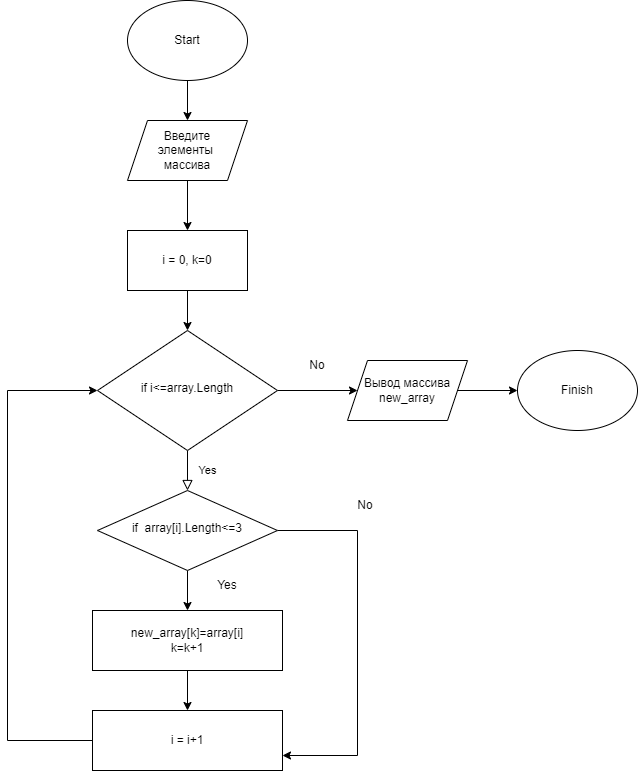

The diagram above was exported from draw.io. Its source (the exported page's mxGraphModel, read from the mxfile embedded in the PNG):
<mxGraphModel dx="1157" dy="662" grid="1" gridSize="10" guides="1" tooltips="1" connect="1" arrows="1" fold="1" page="1" pageScale="1" pageWidth="827" pageHeight="1169" math="0" shadow="0">
  <root>
    <mxCell id="WIyWlLk6GJQsqaUBKTNV-0" />
    <mxCell id="WIyWlLk6GJQsqaUBKTNV-1" parent="WIyWlLk6GJQsqaUBKTNV-0" />
    <mxCell id="WIyWlLk6GJQsqaUBKTNV-4" value="Yes" style="rounded=0;html=1;jettySize=auto;orthogonalLoop=1;fontSize=11;endArrow=block;endFill=0;endSize=8;strokeWidth=1;shadow=0;labelBackgroundColor=none;edgeStyle=orthogonalEdgeStyle;" parent="WIyWlLk6GJQsqaUBKTNV-1" source="WIyWlLk6GJQsqaUBKTNV-6" target="WIyWlLk6GJQsqaUBKTNV-10" edge="1">
      <mxGeometry y="20" relative="1" as="geometry">
        <mxPoint as="offset" />
      </mxGeometry>
    </mxCell>
    <mxCell id="oYAvRvWcrTSQgcPEkPTk-22" style="edgeStyle=orthogonalEdgeStyle;rounded=0;orthogonalLoop=1;jettySize=auto;html=1;" edge="1" parent="WIyWlLk6GJQsqaUBKTNV-1" source="WIyWlLk6GJQsqaUBKTNV-6" target="oYAvRvWcrTSQgcPEkPTk-20">
      <mxGeometry relative="1" as="geometry" />
    </mxCell>
    <mxCell id="WIyWlLk6GJQsqaUBKTNV-6" value="if i&amp;lt;=array.Length" style="rhombus;whiteSpace=wrap;html=1;shadow=0;fontFamily=Helvetica;fontSize=12;align=center;strokeWidth=1;spacing=6;spacingTop=-4;" parent="WIyWlLk6GJQsqaUBKTNV-1" vertex="1">
      <mxGeometry x="230" y="450" width="180" height="120" as="geometry" />
    </mxCell>
    <mxCell id="oYAvRvWcrTSQgcPEkPTk-13" style="edgeStyle=orthogonalEdgeStyle;rounded=0;orthogonalLoop=1;jettySize=auto;html=1;entryX=1;entryY=0.75;entryDx=0;entryDy=0;" edge="1" parent="WIyWlLk6GJQsqaUBKTNV-1" source="WIyWlLk6GJQsqaUBKTNV-10" target="oYAvRvWcrTSQgcPEkPTk-9">
      <mxGeometry relative="1" as="geometry">
        <Array as="points">
          <mxPoint x="490" y="650" />
          <mxPoint x="490" y="875" />
        </Array>
      </mxGeometry>
    </mxCell>
    <mxCell id="oYAvRvWcrTSQgcPEkPTk-14" style="edgeStyle=orthogonalEdgeStyle;rounded=0;orthogonalLoop=1;jettySize=auto;html=1;entryX=0.5;entryY=0;entryDx=0;entryDy=0;" edge="1" parent="WIyWlLk6GJQsqaUBKTNV-1" source="WIyWlLk6GJQsqaUBKTNV-10" target="oYAvRvWcrTSQgcPEkPTk-7">
      <mxGeometry relative="1" as="geometry" />
    </mxCell>
    <mxCell id="WIyWlLk6GJQsqaUBKTNV-10" value="if&amp;nbsp; array[i].Length&amp;lt;=3" style="rhombus;whiteSpace=wrap;html=1;shadow=0;fontFamily=Helvetica;fontSize=12;align=center;strokeWidth=1;spacing=6;spacingTop=-4;" parent="WIyWlLk6GJQsqaUBKTNV-1" vertex="1">
      <mxGeometry x="230" y="610" width="180" height="80" as="geometry" />
    </mxCell>
    <mxCell id="oYAvRvWcrTSQgcPEkPTk-27" style="edgeStyle=orthogonalEdgeStyle;rounded=0;orthogonalLoop=1;jettySize=auto;html=1;" edge="1" parent="WIyWlLk6GJQsqaUBKTNV-1" source="oYAvRvWcrTSQgcPEkPTk-1" target="oYAvRvWcrTSQgcPEkPTk-3">
      <mxGeometry relative="1" as="geometry" />
    </mxCell>
    <mxCell id="oYAvRvWcrTSQgcPEkPTk-1" value="Start" style="ellipse;whiteSpace=wrap;html=1;" vertex="1" parent="WIyWlLk6GJQsqaUBKTNV-1">
      <mxGeometry x="260" y="120" width="120" height="80" as="geometry" />
    </mxCell>
    <mxCell id="oYAvRvWcrTSQgcPEkPTk-25" style="edgeStyle=orthogonalEdgeStyle;rounded=0;orthogonalLoop=1;jettySize=auto;html=1;entryX=0.5;entryY=0;entryDx=0;entryDy=0;" edge="1" parent="WIyWlLk6GJQsqaUBKTNV-1" source="oYAvRvWcrTSQgcPEkPTk-3" target="oYAvRvWcrTSQgcPEkPTk-4">
      <mxGeometry relative="1" as="geometry" />
    </mxCell>
    <mxCell id="oYAvRvWcrTSQgcPEkPTk-3" value="Введите &lt;br&gt;элементы&amp;nbsp;&lt;br&gt;массива" style="shape=parallelogram;perimeter=parallelogramPerimeter;whiteSpace=wrap;html=1;fixedSize=1;" vertex="1" parent="WIyWlLk6GJQsqaUBKTNV-1">
      <mxGeometry x="260" y="240" width="120" height="60" as="geometry" />
    </mxCell>
    <mxCell id="oYAvRvWcrTSQgcPEkPTk-24" style="edgeStyle=orthogonalEdgeStyle;rounded=0;orthogonalLoop=1;jettySize=auto;html=1;entryX=0.5;entryY=0;entryDx=0;entryDy=0;" edge="1" parent="WIyWlLk6GJQsqaUBKTNV-1" source="oYAvRvWcrTSQgcPEkPTk-4" target="WIyWlLk6GJQsqaUBKTNV-6">
      <mxGeometry relative="1" as="geometry" />
    </mxCell>
    <mxCell id="oYAvRvWcrTSQgcPEkPTk-4" value="i = 0, k=0" style="rounded=0;whiteSpace=wrap;html=1;" vertex="1" parent="WIyWlLk6GJQsqaUBKTNV-1">
      <mxGeometry x="260" y="350" width="120" height="60" as="geometry" />
    </mxCell>
    <mxCell id="oYAvRvWcrTSQgcPEkPTk-16" style="edgeStyle=orthogonalEdgeStyle;rounded=0;orthogonalLoop=1;jettySize=auto;html=1;entryX=0.5;entryY=0;entryDx=0;entryDy=0;" edge="1" parent="WIyWlLk6GJQsqaUBKTNV-1" source="oYAvRvWcrTSQgcPEkPTk-7" target="oYAvRvWcrTSQgcPEkPTk-9">
      <mxGeometry relative="1" as="geometry" />
    </mxCell>
    <mxCell id="oYAvRvWcrTSQgcPEkPTk-7" value="new_array[k]=array[i]&lt;br&gt;k=k+1" style="rounded=0;whiteSpace=wrap;html=1;" vertex="1" parent="WIyWlLk6GJQsqaUBKTNV-1">
      <mxGeometry x="225" y="730" width="190" height="60" as="geometry" />
    </mxCell>
    <mxCell id="oYAvRvWcrTSQgcPEkPTk-12" style="edgeStyle=orthogonalEdgeStyle;rounded=0;orthogonalLoop=1;jettySize=auto;html=1;entryX=0;entryY=0.5;entryDx=0;entryDy=0;" edge="1" parent="WIyWlLk6GJQsqaUBKTNV-1" source="oYAvRvWcrTSQgcPEkPTk-9" target="WIyWlLk6GJQsqaUBKTNV-6">
      <mxGeometry relative="1" as="geometry">
        <Array as="points">
          <mxPoint x="140" y="860" />
          <mxPoint x="140" y="510" />
        </Array>
      </mxGeometry>
    </mxCell>
    <mxCell id="oYAvRvWcrTSQgcPEkPTk-9" value="i = i+1" style="rounded=0;whiteSpace=wrap;html=1;" vertex="1" parent="WIyWlLk6GJQsqaUBKTNV-1">
      <mxGeometry x="225" y="830" width="190" height="60" as="geometry" />
    </mxCell>
    <mxCell id="oYAvRvWcrTSQgcPEkPTk-17" value="No" style="text;html=1;strokeColor=none;fillColor=none;align=center;verticalAlign=middle;whiteSpace=wrap;rounded=0;" vertex="1" parent="WIyWlLk6GJQsqaUBKTNV-1">
      <mxGeometry x="467.5" y="610" width="60" height="30" as="geometry" />
    </mxCell>
    <mxCell id="oYAvRvWcrTSQgcPEkPTk-18" value="No" style="text;html=1;strokeColor=none;fillColor=none;align=center;verticalAlign=middle;whiteSpace=wrap;rounded=0;" vertex="1" parent="WIyWlLk6GJQsqaUBKTNV-1">
      <mxGeometry x="420" y="470" width="60" height="30" as="geometry" />
    </mxCell>
    <mxCell id="oYAvRvWcrTSQgcPEkPTk-19" value="Yes" style="text;html=1;strokeColor=none;fillColor=none;align=center;verticalAlign=middle;whiteSpace=wrap;rounded=0;" vertex="1" parent="WIyWlLk6GJQsqaUBKTNV-1">
      <mxGeometry x="330" y="690" width="60" height="30" as="geometry" />
    </mxCell>
    <mxCell id="oYAvRvWcrTSQgcPEkPTk-23" style="edgeStyle=orthogonalEdgeStyle;rounded=0;orthogonalLoop=1;jettySize=auto;html=1;entryX=0;entryY=0.5;entryDx=0;entryDy=0;" edge="1" parent="WIyWlLk6GJQsqaUBKTNV-1" source="oYAvRvWcrTSQgcPEkPTk-20" target="oYAvRvWcrTSQgcPEkPTk-21">
      <mxGeometry relative="1" as="geometry" />
    </mxCell>
    <mxCell id="oYAvRvWcrTSQgcPEkPTk-20" value="Вывод массива&lt;br&gt;new_array" style="shape=parallelogram;perimeter=parallelogramPerimeter;whiteSpace=wrap;html=1;fixedSize=1;" vertex="1" parent="WIyWlLk6GJQsqaUBKTNV-1">
      <mxGeometry x="480" y="480" width="120" height="60" as="geometry" />
    </mxCell>
    <mxCell id="oYAvRvWcrTSQgcPEkPTk-21" value="Finish" style="ellipse;whiteSpace=wrap;html=1;" vertex="1" parent="WIyWlLk6GJQsqaUBKTNV-1">
      <mxGeometry x="650" y="470" width="120" height="80" as="geometry" />
    </mxCell>
  </root>
</mxGraphModel>